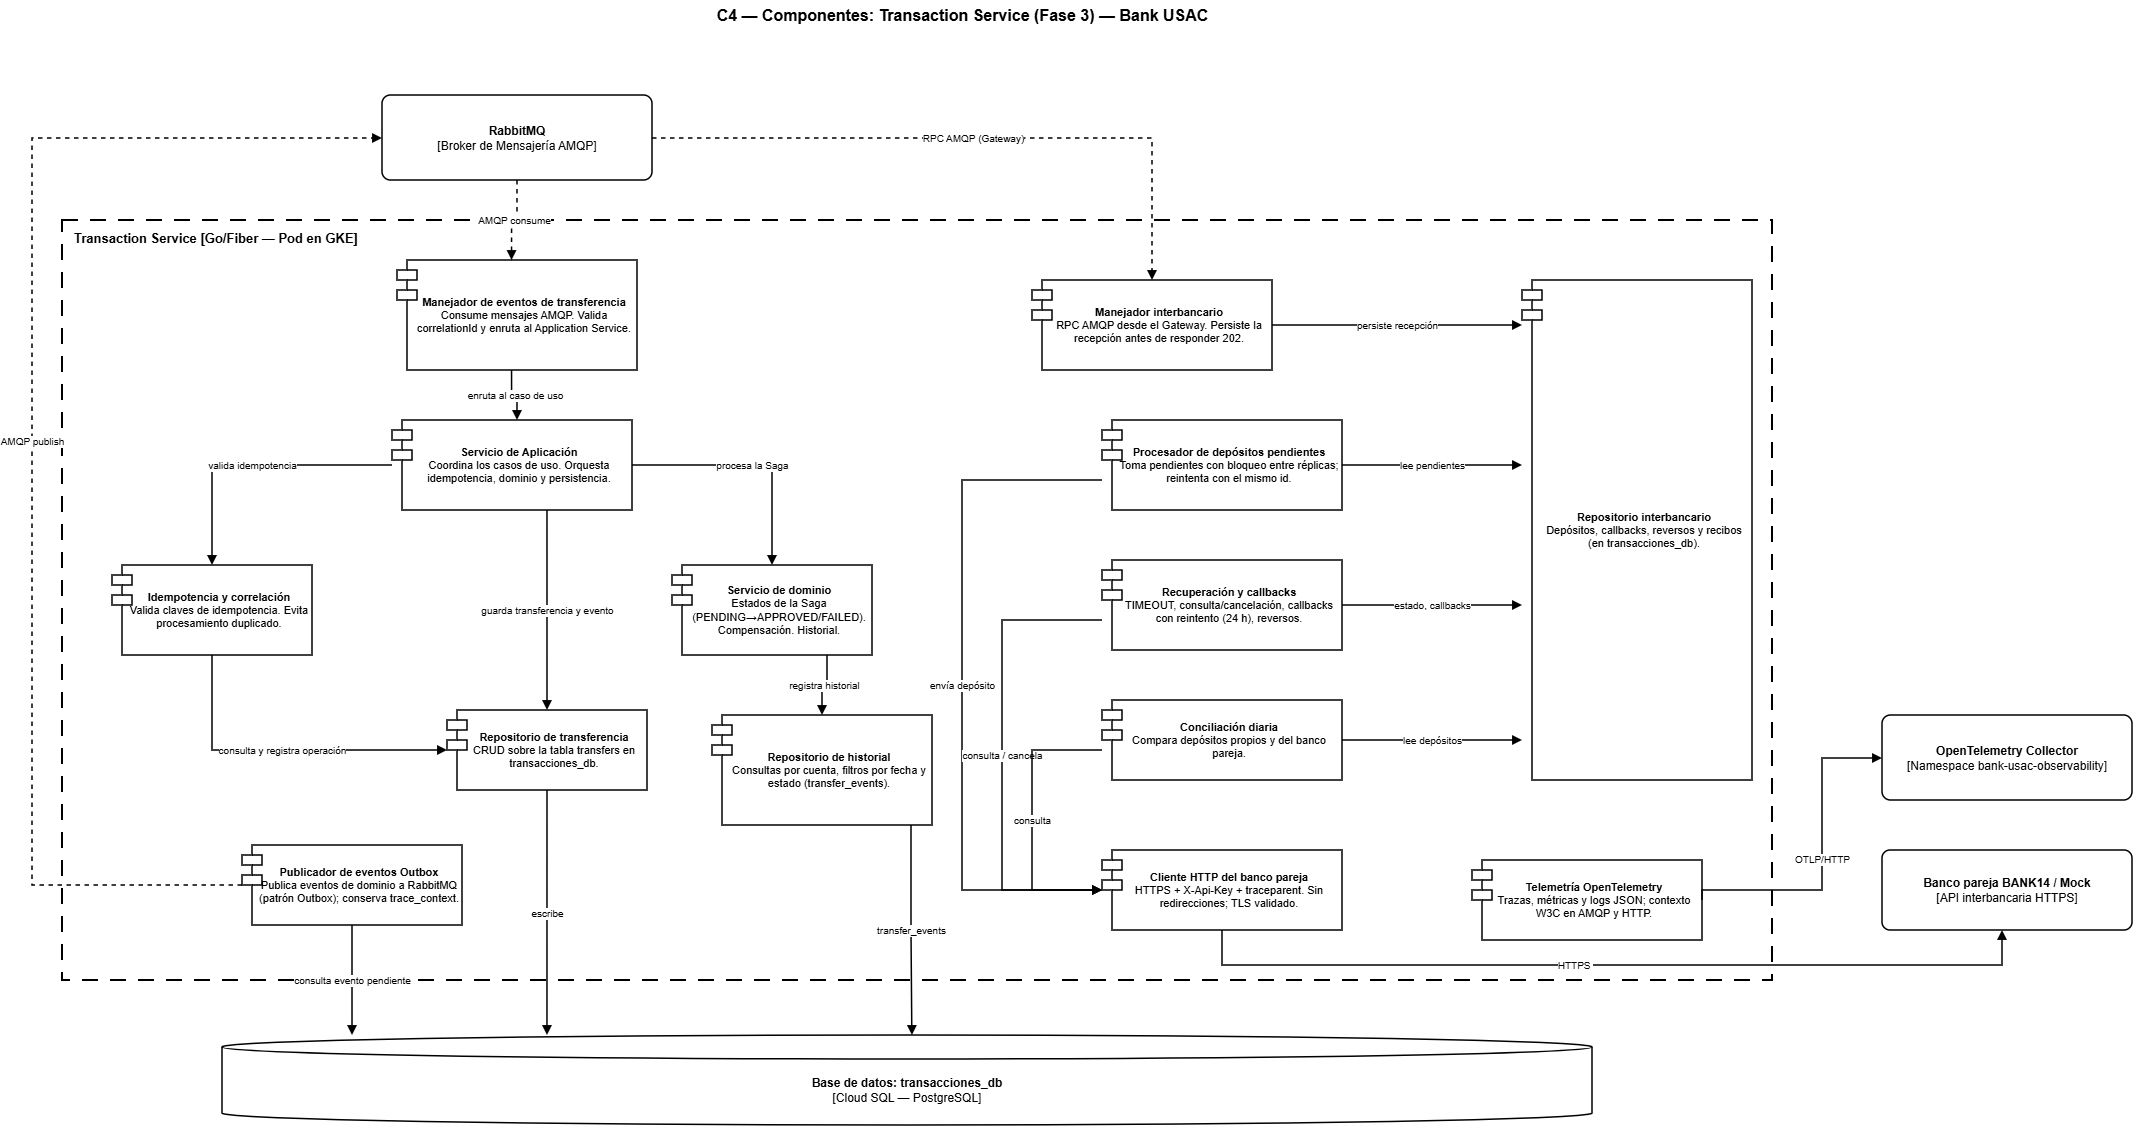

The diagram above was exported from draw.io. Its source (the exported page's mxGraphModel, read from the mxfile embedded in the PNG):
<mxGraphModel dx="1663" dy="940" grid="1" gridSize="10" guides="1" tooltips="1" connect="1" arrows="1" fold="1" page="1" pageScale="1" pageWidth="827" pageHeight="1169" math="0" shadow="0">
  <root>
    <mxCell id="0" />
    <mxCell id="1" parent="0" />
    <mxCell id="W05ejtvDqusxerIPDrFM-1" parent="1" style="text;html=1;align=center;verticalAlign=middle;fontSize=16;fontStyle=1;" value="C4 — Componentes: Transaction Service (Fase 3) — Bank USAC" vertex="1">
      <mxGeometry height="30" width="800" x="660" y="150" as="geometry" />
    </mxCell>
    <mxCell id="W05ejtvDqusxerIPDrFM-2" parent="1" style="rounded=1;whiteSpace=wrap;html=1;fillColor=#FFFFFF;strokeColor=#000000;strokeWidth=1.5;fontSize=12;arcSize=10;" value="&lt;b&gt;RabbitMQ&lt;/b&gt;&lt;br&gt;[Broker de Mensajería AMQP]" vertex="1">
      <mxGeometry height="85" width="270" x="480" y="245" as="geometry" />
    </mxCell>
    <mxCell id="W05ejtvDqusxerIPDrFM-3" parent="1" style="rounded=1;whiteSpace=wrap;html=1;strokeWidth=1.5;fontSize=12;arcSize=10;" value="&lt;b&gt;OpenTelemetry Collector&lt;/b&gt;&lt;br&gt;[Namespace bank-usac-observability]" vertex="1">
      <mxGeometry height="85" width="250" x="1980" y="865" as="geometry" />
    </mxCell>
    <mxCell id="W05ejtvDqusxerIPDrFM-4" parent="1" style="rounded=0;whiteSpace=wrap;html=1;fillColor=none;dashed=1;dashPattern=8 6;strokeWidth=2;verticalAlign=top;align=left;spacingLeft=10;spacingTop=4;fontStyle=1;fontSize=13;" value="Transaction Service [Go/Fiber — Pod en GKE]" vertex="1">
      <mxGeometry height="760" width="1710" x="160" y="370" as="geometry" />
    </mxCell>
    <mxCell id="W05ejtvDqusxerIPDrFM-5" parent="1" style="shape=module;jettyWidth=20;jettySize=10;whiteSpace=wrap;html=1;fillColor=#FFFFFF;strokeColor=#000000;strokeWidth=1.5;fontSize=11;align=center;spacingLeft=14;" value="&lt;b&gt;Manejador de eventos de transferencia&lt;/b&gt;&lt;br&gt;Consume mensajes AMQP. Valida correlationId y enruta al Application Service." vertex="1">
      <mxGeometry height="110" width="240" x="495" y="410" as="geometry" />
    </mxCell>
    <mxCell id="W05ejtvDqusxerIPDrFM-6" parent="1" style="shape=module;jettyWidth=20;jettySize=10;whiteSpace=wrap;html=1;fillColor=#FFFFFF;strokeColor=#000000;strokeWidth=1.5;fontSize=11;align=center;spacingLeft=14;" value="&lt;b&gt;Servicio de Aplicación&lt;/b&gt;&lt;br&gt;Coordina los casos de uso. Orquesta idempotencia, dominio y persistencia." vertex="1">
      <mxGeometry height="90" width="240" x="490" y="570" as="geometry" />
    </mxCell>
    <mxCell id="W05ejtvDqusxerIPDrFM-7" parent="1" style="shape=module;jettyWidth=20;jettySize=10;whiteSpace=wrap;html=1;fillColor=#FFFFFF;strokeColor=#000000;strokeWidth=1.5;fontSize=11;align=center;spacingLeft=14;" value="&lt;b&gt;Idempotencia y correlación&lt;/b&gt;&lt;br&gt;Valida claves de idempotencia. Evita procesamiento duplicado." vertex="1">
      <mxGeometry height="90" width="200" x="210" y="715" as="geometry" />
    </mxCell>
    <mxCell id="W05ejtvDqusxerIPDrFM-8" parent="1" style="shape=module;jettyWidth=20;jettySize=10;whiteSpace=wrap;html=1;fillColor=#FFFFFF;strokeColor=#000000;strokeWidth=1.5;fontSize=11;align=center;spacingLeft=14;" value="&lt;b&gt;Servicio de dominio&lt;/b&gt;&lt;br&gt;Estados de la Saga (PENDING→APPROVED/FAILED). Compensación. Historial." vertex="1">
      <mxGeometry height="90" width="200" x="770" y="715" as="geometry" />
    </mxCell>
    <mxCell id="W05ejtvDqusxerIPDrFM-9" parent="1" style="shape=module;jettyWidth=20;jettySize=10;whiteSpace=wrap;html=1;fillColor=#FFFFFF;strokeColor=#000000;strokeWidth=1.5;fontSize=11;align=center;spacingLeft=14;" value="&lt;b&gt;Repositorio de transferencia&lt;/b&gt;&lt;br&gt;CRUD sobre la tabla transfers en transacciones_db." vertex="1">
      <mxGeometry height="80" width="200" x="545" y="860" as="geometry" />
    </mxCell>
    <mxCell id="W05ejtvDqusxerIPDrFM-10" parent="1" style="shape=module;jettyWidth=20;jettySize=10;whiteSpace=wrap;html=1;fillColor=#FFFFFF;strokeColor=#000000;strokeWidth=1.5;fontSize=11;align=center;spacingLeft=14;" value="&lt;b&gt;Repositorio de historial&lt;/b&gt;&lt;br&gt;Consultas por cuenta, filtros por fecha y estado (transfer_events)." vertex="1">
      <mxGeometry height="110" width="220" x="810" y="865" as="geometry" />
    </mxCell>
    <mxCell id="W05ejtvDqusxerIPDrFM-11" parent="1" style="shape=module;jettyWidth=20;jettySize=10;whiteSpace=wrap;html=1;fillColor=#FFFFFF;strokeColor=#000000;strokeWidth=1.5;fontSize=11;align=center;spacingLeft=14;" value="&lt;b&gt;Publicador de eventos Outbox&lt;/b&gt;&lt;br&gt;Publica eventos de dominio a RabbitMQ (patrón Outbox); conserva trace_context." vertex="1">
      <mxGeometry height="80" width="220" x="340" y="995" as="geometry" />
    </mxCell>
    <mxCell id="W05ejtvDqusxerIPDrFM-12" parent="1" style="shape=module;jettyWidth=20;jettySize=10;whiteSpace=wrap;html=1;strokeWidth=1.5;fontSize=11;align=center;spacingLeft=14;" value="&lt;b&gt;Manejador interbancario&lt;/b&gt;&lt;br&gt;RPC AMQP desde el Gateway. Persiste la recepción antes de responder 202." vertex="1">
      <mxGeometry height="90" width="240" x="1130" y="430" as="geometry" />
    </mxCell>
    <mxCell id="W05ejtvDqusxerIPDrFM-13" parent="1" style="shape=module;jettyWidth=20;jettySize=10;whiteSpace=wrap;html=1;strokeWidth=1.5;fontSize=11;align=center;spacingLeft=14;" value="&lt;b&gt;Procesador de depósitos pendientes&lt;/b&gt;&lt;br&gt;Toma pendientes con bloqueo entre réplicas; reintenta con el mismo id." vertex="1">
      <mxGeometry height="90" width="240" x="1200" y="570" as="geometry" />
    </mxCell>
    <mxCell id="W05ejtvDqusxerIPDrFM-14" parent="1" style="shape=module;jettyWidth=20;jettySize=10;whiteSpace=wrap;html=1;strokeWidth=1.5;fontSize=11;align=center;spacingLeft=14;" value="&lt;b&gt;Recuperación y callbacks&lt;/b&gt;&lt;br&gt;TIMEOUT, consulta/cancelación, callbacks con reintento (24 h), reversos." vertex="1">
      <mxGeometry height="90" width="240" x="1200" y="710" as="geometry" />
    </mxCell>
    <mxCell id="W05ejtvDqusxerIPDrFM-15" parent="1" style="shape=module;jettyWidth=20;jettySize=10;whiteSpace=wrap;html=1;strokeWidth=1.5;fontSize=11;align=center;spacingLeft=14;" value="&lt;b&gt;Conciliación diaria&lt;/b&gt;&lt;br&gt;Compara depósitos propios y del banco pareja." vertex="1">
      <mxGeometry height="80" width="240" x="1200" y="850" as="geometry" />
    </mxCell>
    <mxCell id="W05ejtvDqusxerIPDrFM-16" parent="1" style="shape=module;jettyWidth=20;jettySize=10;whiteSpace=wrap;html=1;strokeWidth=1.5;fontSize=11;align=center;spacingLeft=14;" value="&lt;b&gt;Repositorio interbancario&lt;/b&gt;&lt;br&gt;Depósitos, callbacks, reversos y recibos (en transacciones_db)." vertex="1">
      <mxGeometry height="500" width="230" x="1620" y="430" as="geometry" />
    </mxCell>
    <mxCell id="W05ejtvDqusxerIPDrFM-17" parent="1" style="shape=module;jettyWidth=20;jettySize=10;whiteSpace=wrap;html=1;strokeWidth=1.5;fontSize=11;align=center;spacingLeft=14;" value="&lt;b&gt;Cliente HTTP del banco pareja&lt;/b&gt;&lt;br&gt;HTTPS + X-Api-Key + traceparent. Sin redirecciones; TLS validado." vertex="1">
      <mxGeometry height="80" width="240" x="1200" y="1000" as="geometry" />
    </mxCell>
    <mxCell id="W05ejtvDqusxerIPDrFM-18" parent="1" style="shape=module;jettyWidth=20;jettySize=10;whiteSpace=wrap;html=1;strokeWidth=1.5;fontSize=11;align=center;spacingLeft=14;" value="&lt;b&gt;Telemetría OpenTelemetry&lt;/b&gt;&lt;br&gt;Trazas, métricas y logs JSON; contexto W3C en AMQP y HTTP." vertex="1">
      <mxGeometry height="80" width="230" x="1570" y="1010" as="geometry" />
    </mxCell>
    <mxCell id="W05ejtvDqusxerIPDrFM-19" parent="1" style="rounded=1;whiteSpace=wrap;html=1;strokeWidth=1.5;fontSize=12;arcSize=10;" value="&lt;b&gt;Banco pareja BANK14 / Mock&lt;/b&gt;&lt;br&gt;[API interbancaria HTTPS]" vertex="1">
      <mxGeometry height="80" width="250" x="1980" y="1000" as="geometry" />
    </mxCell>
    <mxCell id="W05ejtvDqusxerIPDrFM-20" parent="1" style="shape=cylinder3;whiteSpace=wrap;html=1;boundedLbl=1;backgroundOutline=1;size=12;fillColor=#FFFFFF;strokeColor=#000000;strokeWidth=1.5;fontSize=12;" value="&lt;b&gt;Base de datos: transacciones_db&lt;/b&gt;&lt;br&gt;[Cloud SQL — PostgreSQL]" vertex="1">
      <mxGeometry height="90" width="1370" x="320" y="1185" as="geometry" />
    </mxCell>
    <mxCell id="W05ejtvDqusxerIPDrFM-22" edge="1" parent="1" source="W05ejtvDqusxerIPDrFM-2" style="edgeStyle=orthogonalEdgeStyle;rounded=0;html=1;endArrow=block;endFill=1;fontSize=10;labelBackgroundColor=#FFFFFF;strokeWidth=1.5;exitX=0.5;exitY=1.0;exitDx=0;exitDy=0;entryX=0.4773;entryY=0.0;entryDx=0;entryDy=0;dashed=1;" target="W05ejtvDqusxerIPDrFM-5" value="AMQP consume">
      <mxGeometry relative="1" as="geometry" />
    </mxCell>
    <mxCell id="W05ejtvDqusxerIPDrFM-23" edge="1" parent="1" source="W05ejtvDqusxerIPDrFM-5" style="edgeStyle=orthogonalEdgeStyle;rounded=0;html=1;endArrow=block;endFill=1;fontSize=10;labelBackgroundColor=#FFFFFF;strokeWidth=1.5;exitX=0.4773;exitY=1.0;exitDx=0;exitDy=0;entryX=0.5208;entryY=0.0;entryDx=0;entryDy=0;" target="W05ejtvDqusxerIPDrFM-6" value="enruta al caso de uso">
      <mxGeometry relative="1" as="geometry" />
    </mxCell>
    <mxCell id="W05ejtvDqusxerIPDrFM-24" edge="1" parent="1" source="W05ejtvDqusxerIPDrFM-6" style="edgeStyle=orthogonalEdgeStyle;rounded=0;html=1;endArrow=block;endFill=1;fontSize=10;labelBackgroundColor=#FFFFFF;strokeWidth=1.5;exitX=0.0;exitY=0.5;exitDx=0;exitDy=0;entryX=0.5;entryY=0.0;entryDx=0;entryDy=0;" target="W05ejtvDqusxerIPDrFM-7" value="valida idempotencia">
      <mxGeometry relative="1" as="geometry">
        <Array as="points">
          <mxPoint x="310" y="615" />
        </Array>
      </mxGeometry>
    </mxCell>
    <mxCell id="W05ejtvDqusxerIPDrFM-25" edge="1" parent="1" source="W05ejtvDqusxerIPDrFM-6" style="edgeStyle=orthogonalEdgeStyle;rounded=0;html=1;endArrow=block;endFill=1;fontSize=10;labelBackgroundColor=#FFFFFF;strokeWidth=1.5;exitX=1.0;exitY=0.5;exitDx=0;exitDy=0;entryX=0.5;entryY=0.0;entryDx=0;entryDy=0;" target="W05ejtvDqusxerIPDrFM-8" value="procesa la Saga">
      <mxGeometry relative="1" as="geometry">
        <Array as="points">
          <mxPoint x="870" y="615" />
        </Array>
      </mxGeometry>
    </mxCell>
    <mxCell id="W05ejtvDqusxerIPDrFM-26" edge="1" parent="1" source="W05ejtvDqusxerIPDrFM-6" style="edgeStyle=orthogonalEdgeStyle;rounded=0;html=1;endArrow=block;endFill=1;fontSize=10;labelBackgroundColor=#FFFFFF;strokeWidth=1.5;exitX=0.6458;exitY=1.0;exitDx=0;exitDy=0;entryX=0.5;entryY=0.0;entryDx=0;entryDy=0;" target="W05ejtvDqusxerIPDrFM-9" value="guarda transferencia y evento">
      <mxGeometry relative="1" as="geometry" />
    </mxCell>
    <mxCell id="W05ejtvDqusxerIPDrFM-27" edge="1" parent="1" source="W05ejtvDqusxerIPDrFM-7" style="edgeStyle=orthogonalEdgeStyle;rounded=0;html=1;endArrow=block;endFill=1;fontSize=10;labelBackgroundColor=#FFFFFF;strokeWidth=1.5;exitX=0.5;exitY=1.0;exitDx=0;exitDy=0;entryX=0.0;entryY=0.5;entryDx=0;entryDy=0;" target="W05ejtvDqusxerIPDrFM-9" value="consulta y registra operación">
      <mxGeometry relative="1" as="geometry">
        <Array as="points">
          <mxPoint x="310" y="900" />
        </Array>
      </mxGeometry>
    </mxCell>
    <mxCell id="W05ejtvDqusxerIPDrFM-28" edge="1" parent="1" source="W05ejtvDqusxerIPDrFM-8" style="edgeStyle=orthogonalEdgeStyle;rounded=0;html=1;endArrow=block;endFill=1;fontSize=10;labelBackgroundColor=#FFFFFF;strokeWidth=1.5;exitX=0.775;exitY=1.0;exitDx=0;exitDy=0;entryX=0.5;entryY=0.0;entryDx=0;entryDy=0;" target="W05ejtvDqusxerIPDrFM-10" value="registra historial">
      <mxGeometry relative="1" as="geometry" />
    </mxCell>
    <mxCell id="W05ejtvDqusxerIPDrFM-29" edge="1" parent="1" source="W05ejtvDqusxerIPDrFM-9" style="edgeStyle=orthogonalEdgeStyle;rounded=0;html=1;endArrow=block;endFill=1;fontSize=10;labelBackgroundColor=#FFFFFF;strokeWidth=1.5;exitX=0.5;exitY=1.0;exitDx=0;exitDy=0;entryX=0.2372;entryY=0.0;entryDx=0;entryDy=0;" target="W05ejtvDqusxerIPDrFM-20" value="escribe">
      <mxGeometry relative="1" as="geometry" />
    </mxCell>
    <mxCell id="W05ejtvDqusxerIPDrFM-30" edge="1" parent="1" source="W05ejtvDqusxerIPDrFM-10" style="edgeStyle=orthogonalEdgeStyle;rounded=0;html=1;endArrow=block;endFill=1;fontSize=10;labelBackgroundColor=#FFFFFF;strokeWidth=1.5;exitX=0.9048;exitY=1.0;exitDx=0;exitDy=0;entryX=0.5036;entryY=0.0;entryDx=0;entryDy=0;" target="W05ejtvDqusxerIPDrFM-20" value="transfer_events">
      <mxGeometry relative="1" as="geometry" />
    </mxCell>
    <mxCell id="W05ejtvDqusxerIPDrFM-31" edge="1" parent="1" source="W05ejtvDqusxerIPDrFM-11" style="edgeStyle=orthogonalEdgeStyle;rounded=0;html=1;endArrow=block;endFill=1;fontSize=10;labelBackgroundColor=#FFFFFF;strokeWidth=1.5;exitX=0.5;exitY=1.0;exitDx=0;exitDy=0;entryX=0.0949;entryY=0.0;entryDx=0;entryDy=0;" target="W05ejtvDqusxerIPDrFM-20" value="consulta evento pendiente">
      <mxGeometry relative="1" as="geometry" />
    </mxCell>
    <mxCell id="W05ejtvDqusxerIPDrFM-32" edge="1" parent="1" source="W05ejtvDqusxerIPDrFM-11" style="edgeStyle=orthogonalEdgeStyle;rounded=0;html=1;endArrow=block;endFill=1;fontSize=10;labelBackgroundColor=#FFFFFF;strokeWidth=1.5;exitX=0.0;exitY=0.5;exitDx=0;exitDy=0;entryX=0.0;entryY=0.5059;entryDx=0;entryDy=0;dashed=1;" target="W05ejtvDqusxerIPDrFM-2" value="AMQP publish">
      <mxGeometry relative="1" as="geometry">
        <Array as="points">
          <mxPoint x="130" y="1035" />
          <mxPoint x="130" y="288" />
        </Array>
      </mxGeometry>
    </mxCell>
    <mxCell id="W05ejtvDqusxerIPDrFM-33" edge="1" parent="1" source="W05ejtvDqusxerIPDrFM-2" style="edgeStyle=orthogonalEdgeStyle;rounded=0;html=1;endArrow=block;endFill=1;fontSize=10;labelBackgroundColor=#FFFFFF;strokeWidth=1.5;exitX=1.0;exitY=0.5059;exitDx=0;exitDy=0;entryX=0.5;entryY=0.0;entryDx=0;entryDy=0;dashed=1;" target="W05ejtvDqusxerIPDrFM-12" value="RPC AMQP (Gateway)">
      <mxGeometry relative="1" as="geometry">
        <Array as="points">
          <mxPoint x="1250" y="288" />
        </Array>
      </mxGeometry>
    </mxCell>
    <mxCell id="W05ejtvDqusxerIPDrFM-34" edge="1" parent="1" source="W05ejtvDqusxerIPDrFM-12" style="edgeStyle=orthogonalEdgeStyle;rounded=0;html=1;endArrow=block;endFill=1;fontSize=10;labelBackgroundColor=#FFFFFF;strokeWidth=1.5;exitX=1.0;exitY=0.5;exitDx=0;exitDy=0;entryX=0.0;entryY=0.09;entryDx=0;entryDy=0;" target="W05ejtvDqusxerIPDrFM-16" value="persiste recepción">
      <mxGeometry relative="1" as="geometry" />
    </mxCell>
    <mxCell id="W05ejtvDqusxerIPDrFM-35" edge="1" parent="1" source="W05ejtvDqusxerIPDrFM-13" style="edgeStyle=orthogonalEdgeStyle;rounded=0;html=1;endArrow=block;endFill=1;fontSize=10;labelBackgroundColor=#FFFFFF;strokeWidth=1.5;exitX=1.0;exitY=0.5;exitDx=0;exitDy=0;entryX=0.0;entryY=0.37;entryDx=0;entryDy=0;" target="W05ejtvDqusxerIPDrFM-16" value="lee pendientes">
      <mxGeometry relative="1" as="geometry" />
    </mxCell>
    <mxCell id="W05ejtvDqusxerIPDrFM-36" edge="1" parent="1" source="W05ejtvDqusxerIPDrFM-14" style="edgeStyle=orthogonalEdgeStyle;rounded=0;html=1;endArrow=block;endFill=1;fontSize=10;labelBackgroundColor=#FFFFFF;strokeWidth=1.5;exitX=1.0;exitY=0.5;exitDx=0;exitDy=0;entryX=0.0;entryY=0.65;entryDx=0;entryDy=0;" target="W05ejtvDqusxerIPDrFM-16" value="estado, callbacks">
      <mxGeometry relative="1" as="geometry" />
    </mxCell>
    <mxCell id="W05ejtvDqusxerIPDrFM-37" edge="1" parent="1" source="W05ejtvDqusxerIPDrFM-15" style="edgeStyle=orthogonalEdgeStyle;rounded=0;html=1;endArrow=block;endFill=1;fontSize=10;labelBackgroundColor=#FFFFFF;strokeWidth=1.5;exitX=1.0;exitY=0.5;exitDx=0;exitDy=0;entryX=0.0;entryY=0.92;entryDx=0;entryDy=0;" target="W05ejtvDqusxerIPDrFM-16" value="lee depósitos">
      <mxGeometry relative="1" as="geometry" />
    </mxCell>
    <mxCell id="W05ejtvDqusxerIPDrFM-38" edge="1" parent="1" source="W05ejtvDqusxerIPDrFM-13" style="edgeStyle=orthogonalEdgeStyle;rounded=0;html=1;endArrow=block;endFill=1;fontSize=10;labelBackgroundColor=#FFFFFF;strokeWidth=1.5;exitX=0.0;exitY=0.6667;exitDx=0;exitDy=0;entryX=0.0;entryY=0.5;entryDx=0;entryDy=0;" target="W05ejtvDqusxerIPDrFM-17" value="envía depósito">
      <mxGeometry relative="1" as="geometry">
        <Array as="points">
          <mxPoint x="1060" y="630" />
          <mxPoint x="1060" y="1040" />
        </Array>
      </mxGeometry>
    </mxCell>
    <mxCell id="W05ejtvDqusxerIPDrFM-39" edge="1" parent="1" source="W05ejtvDqusxerIPDrFM-14" style="edgeStyle=orthogonalEdgeStyle;rounded=0;html=1;endArrow=block;endFill=1;fontSize=10;labelBackgroundColor=#FFFFFF;strokeWidth=1.5;exitX=0.0;exitY=0.6667;exitDx=0;exitDy=0;entryX=0.0;entryY=0.5;entryDx=0;entryDy=0;" target="W05ejtvDqusxerIPDrFM-17" value="consulta / cancela">
      <mxGeometry relative="1" as="geometry">
        <Array as="points">
          <mxPoint x="1100" y="770" />
          <mxPoint x="1100" y="1040" />
        </Array>
      </mxGeometry>
    </mxCell>
    <mxCell id="W05ejtvDqusxerIPDrFM-40" edge="1" parent="1" source="W05ejtvDqusxerIPDrFM-15" style="edgeStyle=orthogonalEdgeStyle;rounded=0;html=1;endArrow=block;endFill=1;fontSize=10;labelBackgroundColor=#FFFFFF;strokeWidth=1.5;exitX=0.0;exitY=0.625;exitDx=0;exitDy=0;entryX=0.0;entryY=0.5;entryDx=0;entryDy=0;" target="W05ejtvDqusxerIPDrFM-17" value="consulta">
      <mxGeometry relative="1" as="geometry">
        <Array as="points">
          <mxPoint x="1130" y="900" />
          <mxPoint x="1130" y="1040" />
        </Array>
      </mxGeometry>
    </mxCell>
    <mxCell id="W05ejtvDqusxerIPDrFM-41" edge="1" parent="1" source="W05ejtvDqusxerIPDrFM-17" style="edgeStyle=orthogonalEdgeStyle;rounded=0;html=1;endArrow=block;endFill=1;fontSize=10;labelBackgroundColor=#FFFFFF;strokeWidth=1.5;exitX=0.5;exitY=1.0;exitDx=0;exitDy=0;" target="W05ejtvDqusxerIPDrFM-19" value="HTTPS&amp;nbsp;">
      <mxGeometry relative="1" x="-0.0871" as="geometry">
        <Array as="points">
          <mxPoint x="1320" y="1115" />
          <mxPoint x="2100" y="1115" />
        </Array>
      </mxGeometry>
    </mxCell>
    <mxCell id="W05ejtvDqusxerIPDrFM-42" edge="1" parent="1" source="W05ejtvDqusxerIPDrFM-18" style="edgeStyle=orthogonalEdgeStyle;rounded=0;html=1;endArrow=block;endFill=1;fontSize=10;labelBackgroundColor=#FFFFFF;strokeWidth=1.5;exitX=1.0;exitY=0.5;exitDx=0;exitDy=0;entryX=0.0;entryY=0.5059;entryDx=0;entryDy=0;" target="W05ejtvDqusxerIPDrFM-3" value="OTLP/HTTP">
      <mxGeometry relative="1" as="geometry">
        <Array as="points">
          <mxPoint x="1920" y="1040" />
          <mxPoint x="1920" y="908" />
        </Array>
      </mxGeometry>
    </mxCell>
  </root>
</mxGraphModel>